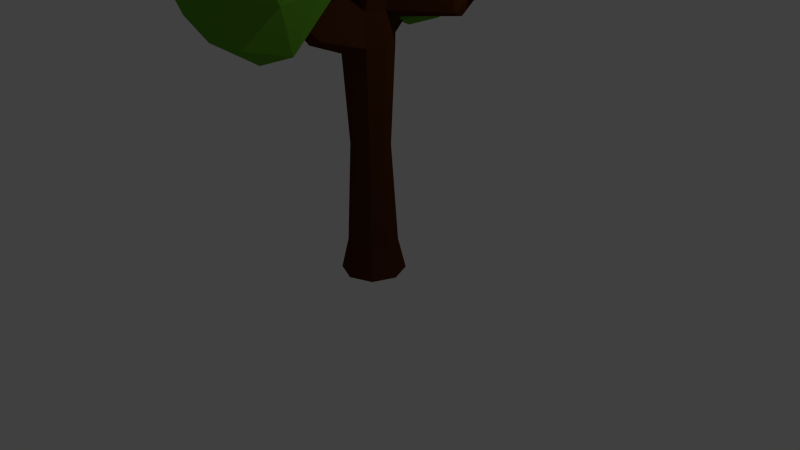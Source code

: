 # Source: Tree_3_B.blend  (saved by Blender 2.77.0; exported with 4.5.12 LTS)
import bpy
from mathutils import Matrix  # noqa: F401  (used for matrix-valued properties, if any)

bpy.ops.wm.read_factory_settings(use_empty=True)
scene = bpy.context.scene
scene.name = 'Scene'

# ---- collections
col_collection_1 = bpy.data.collections.new('Collection 1'); scene.collection.children.link(col_collection_1)

# ---- materials (node trees are filled in below, after node groups)
mat_tronc = bpy.data.materials.new('Tronc')
mat_tronc.alpha_threshold = 0.0
mat_tronc.use_transparent_shadow = False
mat_tronc.diffuse_color = (0.06998, 0.02124, 0.004957, 1.0)
mat_tronc.roughness = 0.5
mat_leaves = bpy.data.materials.new('Leaves')
mat_leaves.alpha_threshold = 0.0
mat_leaves.use_transparent_shadow = False
mat_leaves.diffuse_color = (0.1145, 0.3424, 0.0212, 1.0)
mat_leaves.roughness = 0.5
mat_leaves02 = bpy.data.materials.new('Leaves02')
mat_leaves02.alpha_threshold = 0.0
mat_leaves02.use_transparent_shadow = False
mat_leaves02.diffuse_color = (0.06199, 0.3032, 0.01877, 1.0)
mat_leaves02.roughness = 0.5

# ---- material node trees

# ---- world
world_world = bpy.data.worlds.new('World'); scene.world = world_world
world_world.color = (0.05088, 0.05088, 0.05088)
world_world.use_sun_shadow = False
world_world.sun_shadow_jitter_overblur = 0.0
world_world.cycles.sampling_method = 'NONE'
world_world.cycles.sample_map_resolution = 256

# ---- cameras
cam_camera = bpy.data.cameras.new('Camera')
cam_camera.clip_end = 100.0
cam_camera.lens = 35.0
cam_camera.sensor_width = 32.0
cam_camera.sensor_height = 18.0
cam_camera.ortho_scale = 7.314
cam_camera.dof.focus_distance = 0.0
cam_camera.dof.aperture_fstop = 128.0

# ---- lights
light_lamp = bpy.data.lights.new('Lamp', 'POINT')
light_lamp.transmission_factor = 0.0
light_lamp.cutoff_distance = 30.0
light_lamp.energy = 100.0
light_lamp.shadow_buffer_clip_start = 1.001
light_lamp.shadow_soft_size = 0.1
light_lamp.shadow_maximum_resolution = 0.006
light_lamp.use_absolute_resolution = True
light_lamp.cycles.use_multiple_importance_sampling = False

# ---- meshes
me_cylinder = bpy.data.meshes.new('Cylinder')
me_cylinder.from_pydata([(4.531, -0.05615, 7.436), (6.806, -1.723, 8.682), (3.662, -2.752, 8.682), (1.347, -0.05615, 8.554), (3.662, 2.64, 8.682), (6.806, 1.61, 8.682), (5.506, -2.752, 10.7), (2.256, -1.723, 10.7), (1.695, 1.94, 10.69), (5.696, 3.246, 10.68), (7.736, 0.1786, 10.7), (4.792, -0.05615, 12.28), (3.849, -1.641, 7.645), (5.868, -1.036, 7.772), (5.357, -2.62, 8.505), (7.206, -0.05615, 8.505), (5.868, 0.9233, 7.772), (1.887, -0.05615, 7.645), (2.196, -1.641, 8.377), (4.02, 1.529, 7.772), (2.196, 1.529, 8.377), (5.357, 2.508, 8.505), (8.181, -1.057, 9.564), (7.914, 1.158, 9.69), (4.81, -3.226, 9.69), (6.658, -2.62, 9.69), (1.54, -1.036, 9.69), (2.683, -2.62, 9.69), (2.683, 2.508, 9.69), (1.54, 0.9233, 9.69), (6.379, 2.508, 9.69), (4.531, 3.113, 9.69), (6.956, -1.641, 11.21), (3.704, -2.62, 10.88), (1.295, 0.2734, 10.87), (3.704, 2.725, 10.88), (6.991, 2.135, 10.86), (5.303, -1.641, 11.94), (6.741, 0.5501, 11.93), (3.194, -1.036, 11.61), (2.632, 1.253, 11.6), (5.337, 2.135, 11.59), (-2.741, 0.2931, 6.987), (-3.151, -1.559, 8.632), (-3.773, -2.473, 6.655), (-4.897, -0.1203, 5.334), (-5.041, 2.181, 6.917), (-3.935, 1.317, 8.793), (-5.575, -3.157, 8.322), (-6.71, -2.294, 6.381), (-7.719, 0.8637, 6.213), (-6.872, 1.496, 8.519), (-5.704, -0.8153, 9.578), (-8.216, -1.384, 8.437), (-2.795, -1.153, 6.548), (-2.529, -0.6582, 7.848), (-3.135, -2.284, 7.653), (-3.23, -0.05606, 8.91), (-2.99, 1.032, 7.943), (-3.707, 0.1993, 5.423), (-4.088, -1.42, 5.73), (-3.64, 1.54, 6.84), (-4.834, 1.316, 5.884), (-4.341, 2.142, 7.902), (-4.27, -1.31, 9.371), (-4.731, 0.3809, 9.466), (-4.5, -3.222, 7.604), (-4.135, -2.684, 8.766), (-5.914, -1.358, 5.707), (-5.227, -2.716, 6.33), (-6.433, 1.71, 6.579), (-6.375, 0.3328, 5.802), (-5.418, 1.739, 8.844), (-6.068, 2.247, 7.741), (-6.024, -2.364, 9.401), (-6.304, -3.119, 7.272), (-7.64, -0.639, 5.935), (-7.561, 1.494, 7.531), (-6.458, 0.4858, 9.305), (-7.317, -2.631, 8.583), (-7.376, -1.254, 9.36), (-7.655, -2.009, 7.231), (-8.341, -0.03686, 6.997), (-7.751, 0.2185, 8.487), (5.615, 3.684, 5.399), (6.916, 4.926, 6.936), (5.673, 2.43, 7.192), (3.195, 2.122, 6.008), (3.116, 4.905, 5.181), (5.336, 7.043, 5.233), (5.488, 4.494, 8.598), (3.21, 2.875, 7.675), (1.167, 4.193, 6.689), (2.873, 6.901, 6.583), (5.221, 6.914, 7.667), (2.875, 5.961, 8.608), (5.866, 2.609, 6.1), (6.616, 4.242, 6.041), (6.65, 3.504, 7.095), (6.452, 6.459, 5.754), (5.687, 5.141, 5.31), (4.035, 2.074, 5.429), (4.52, 1.864, 6.517), (4.382, 4.229, 5.009), (3.017, 3.319, 5.335), (4.218, 5.858, 5.182), (6.384, 6.14, 7.374), (5.455, 7.627, 6.184), (5.93, 3.39, 8.081), (6.66, 4.858, 7.93), (3.09, 2.292, 7.131), (4.471, 2.299, 7.768), (2.039, 4.653, 5.856), (2.161, 3.191, 6.4), (4.075, 7.62, 5.547), (2.77, 6.12, 5.705), (5.455, 6.161, 8.581), (4.328, 3.473, 8.185), (1.632, 3.248, 7.411), (1.793, 5.926, 6.599), (4.008, 7.301, 7.167), (4.108, 5.416, 8.59), (3.986, 6.878, 8.453), (2.859, 4.19, 8.057), (1.468, 4.877, 7.584), (2.661, 6.556, 7.583), (-0.1253, 2.723, 7.565), (0.05582, 2.336, 9.072), (-0.8355, 1.216, 8.295), (-2.177, 2.109, 6.962), (-1.595, 4.273, 7.372), (-0.2506, 4.355, 8.568), (-1.784, 1.603, 9.609), (-2.907, 1.706, 8.487), (-3.726, 3.589, 7.637), (-2.061, 4.813, 8.973), (-1.302, 3.648, 9.81), (-3.427, 3.218, 9.603), (-0.3977, 1.629, 7.663), (0.2594, 2.46, 8.291), (-0.3128, 1.452, 8.656), (0.1858, 3.419, 8.881), (0.07936, 3.647, 7.995), (-1.323, 2.149, 6.774), (-1.306, 1.533, 7.519), (-0.7107, 3.599, 7.292), (-1.861, 3.244, 6.932), (-0.7843, 4.558, 7.882), (-0.432, 3.004, 9.611), (-0.6121, 4.19, 9.315), (-1.308, 1.069, 9.044), (-0.6292, 1.85, 9.565), (-2.545, 1.871, 7.74), (-1.946, 1.167, 8.357), (-2.68, 4.065, 7.474), (-2.989, 2.848, 7.335), (-1.212, 4.894, 8.698), (-2.002, 4.846, 7.995), (-1.67, 2.647, 10.13), (-2.636, 1.294, 9.064), (-3.592, 2.715, 7.936), (-3.128, 4.532, 8.257), (-1.569, 4.446, 9.641), (-2.842, 2.343, 9.876), (-2.273, 3.526, 10.23), (-3.5, 2.206, 8.951), (-3.929, 3.465, 8.418), (-2.741, 4.141, 9.389), (3.076, -4.389, 5.78), (2.616, -5.719, 7.657), (2.057, -7.196, 5.851), (1.207, -5.561, 4.008), (0.778, -2.576, 5.394), (1.825, -2.863, 7.375), (0.2031, -7.385, 7.554), (-0.8712, -7.118, 5.51), (-1.876, -4.085, 4.86), (-1.103, -2.785, 7.033), (-0.576, -4.727, 8.432), (-2.442, -5.632, 7.36), (3.037, -5.932, 5.565), (3.262, -5.065, 6.767), (2.663, -6.715, 6.809), (2.526, -4.168, 7.704), (2.797, -3.386, 6.601), (2.16, -4.945, 4.25), (2.004, -6.711, 4.601), (2.182, -3.217, 5.437), (1.018, -3.724, 4.516), (1.446, -2.32, 6.374), (1.473, -5.264, 8.325), (1.008, -3.585, 8.16), (1.3, -7.654, 6.879), (1.628, -6.785, 7.94), (0.1798, -6.666, 4.541), (0.8473, -7.808, 5.363), (-0.6031, -3.143, 5.112), (-0.5189, -4.717, 4.559), (0.3407, -2.443, 7.338), (-0.2748, -2.274, 6.174), (-0.8897, -6.295, 8.483), (-0.4924, -7.661, 6.51), (-1.787, -5.636, 4.813), (-1.76, -3.08, 6.057), (-0.7128, -3.539, 7.959), (-2.156, -6.804, 7.703), (-2.241, -5.229, 8.257), (-1.843, -6.595, 6.283), (-2.523, -4.739, 5.75), (-1.979, -4.048, 7.179), (0.136, 3.837, 4.51), (-0.05619, 4.676, 6.223), (-0.9129, 2.822, 5.788), (-2.113, 2.554, 3.897), (-1.502, 5.163, 3.49), (-0.2457, 6.323, 4.838), (-2.36, 4.213, 6.845), (-3.374, 3.32, 5.522), (-4.074, 4.506, 3.778), (-2.459, 6.982, 4.835), (-1.266, 6.939, 6.198), (-4.25, 5.744, 5.966), (-0.2275, 2.768, 5.029), (0.3895, 4.186, 5.404), (-0.3932, 3.398, 6.122), (0.1652, 5.647, 5.597), (0.2781, 5.154, 4.59), (-1.065, 2.509, 3.796), (-1.253, 2.481, 4.81), (-0.4605, 4.472, 3.798), (-1.716, 3.724, 3.436), (-0.6848, 5.933, 3.99), (-0.209, 6.182, 6.37), (-0.3203, 7.15, 5.556), (-1.665, 3.241, 6.551), (-0.9949, 4.522, 6.84), (-2.752, 2.912, 4.741), (-2.227, 2.735, 5.734), (-2.801, 4.946, 3.545), (-3.146, 3.556, 3.87), (-1.393, 6.908, 4.627), (-2.132, 6.226, 3.834), (-2.345, 5.719, 6.953), (-3.218, 3.386, 6.313), (-4.012, 3.859, 4.46), (-3.522, 6.028, 4.091), (-1.519, 7.603, 5.662), (-3.653, 5.109, 6.678), (-2.513, 7.077, 6.552), (-4.181, 4.166, 5.714), (-4.52, 4.997, 4.596), (-3.375, 6.575, 5.451), (-0.5827, -0.05173, 9.49), (-0.7515, -0.716, 10.57), (-1.127, -1.618, 9.61), (-1.689, -0.7898, 8.569), (-1.892, 0.9287, 9.287), (-1.224, 0.8581, 10.37), (-2.028, -2.003, 10.73), (-2.772, -1.606, 9.482), (-3.382, 0.05021, 9.079), (-2.87, 0.8703, 10.24), (-2.445, -0.4904, 11.18), (-3.581, -0.7097, 10.51), (-0.6024, -0.9204, 9.403), (-0.4334, -0.3856, 10.05), (-0.7533, -1.306, 10.12), (-0.8105, 0.1492, 10.57), (-0.7113, 0.5397, 9.931), (-1.153, -0.4313, 8.67), (-1.212, -1.401, 8.906), (-1.104, 0.5811, 9.294), (-1.786, 0.2533, 8.817), (-1.481, 1.116, 9.812), (-1.304, -0.7818, 11.09), (-1.641, 0.4841, 10.84), (-1.502, -1.834, 10.21), (-1.222, -1.645, 10.9), (-2.231, -1.389, 8.911), (-1.816, -1.987, 9.378), (-2.669, 0.5927, 9.172), (-2.633, -0.307, 8.895), (-2.056, 1.082, 10.37), (-2.448, 1.123, 9.737), (-2.606, -1.363, 11.25), (-2.516, -1.864, 10.04), (-3.323, -0.815, 9.083), (-3.274, 0.6609, 9.721), (-2.549, 0.1506, 10.89), (-3.399, -1.346, 10.72), (-3.375, -0.7872, 11.13), (-3.286, -1.288, 9.922), (-3.7, -0.2802, 9.601), (-3.343, 0.1679, 10.37), (0.0, 1.298, -2.971), (0.0, 1.0, 4.588), (0.9179, 0.9179, -2.971), (0.7071, 0.7071, 4.308), (1.298, -5.897e-08, -2.971), (1.0, -4.371e-08, 4.588), (0.9179, -0.9179, -2.971), (0.7071, -0.7071, 4.588), (-1.192e-07, -1.298, -2.971), (-0.4606, -2.465, 4.028), (-0.9179, -0.9179, -2.971), (-0.7071, -0.7071, 4.588), (-1.298, 1.326e-08, -2.971), (-1.0, 1.192e-08, 4.304), (-0.9179, 0.9179, -2.971), (-0.7071, 0.7071, 4.588), (0.0, 1.0, 4.588), (0.7071, 0.7071, 4.308), (1.0, -4.371e-08, 4.588), (0.7071, -0.7071, 4.588), (-5.96e-08, -1.0, 4.928), (-0.7071, -0.7071, 4.588), (-1.0, 1.192e-08, 4.304), (-0.7071, 0.7071, 4.588), (3.986, 0.2147, 8.837), (4.137, 0.1518, 8.837), (4.2, -1.077e-08, 8.837), (4.137, -0.1518, 8.837), (3.986, -0.2147, 8.837), (3.834, -0.1518, 8.837), (3.771, 1.177e-09, 8.837), (3.834, 0.1518, 8.837), (0.5211, -0.4295, 7.136), (0.3505, -1.049e-07, 7.164), (1.345, -0.4295, 7.004), (0.933, -0.6074, 7.07), (1.345, 0.4295, 7.004), (1.516, -9.217e-08, 6.977), (0.5211, 0.4295, 7.23), (0.933, 0.6074, 7.07), (0.0, 1.0, -2.056), (0.7071, 0.7071, -2.056), (1.0, -4.371e-08, -2.056), (0.7071, -0.7071, -2.056), (-5.96e-08, -1.0, -2.056), (-0.7071, -0.7071, -2.056), (-1.0, 1.192e-08, -2.056), (-0.7071, 0.7071, -2.056), (-0.356, -4.379e-08, 6.174), (0.445, -0.8128, 5.772), (1.246, -6.682e-08, 5.727), (-0.1214, 0.5747, 5.803), (-0.1214, -0.5747, 5.803), (1.011, -0.5747, 5.74), (1.011, 0.5747, 5.956), (0.445, 0.8128, 5.772), (-4.784, -0.1009, 6.034), (-4.825, -1.871e-07, 5.993), (-4.784, 0.1009, 6.034), (-4.733, -1.95e-07, 6.26), (-4.7, 0.082, 6.207), (-4.7, -0.082, 6.207), (-3.192, -0.4467, 4.714), (-3.361, -0.03918, 4.55), (-3.192, 0.3683, 4.714), (-2.854, 0.292, 5.414), (-2.99, -0.03918, 5.628), (-2.854, -0.3704, 5.414), (0.0, 1.0, 3.652), (0.7071, 0.7071, 3.652), (1.0, -4.371e-08, 3.652), (0.7071, -0.7071, 3.652), (-5.96e-08, -1.0, 3.447), (-0.7071, -0.7071, 3.652), (-1.0, 1.192e-08, 3.651), (-0.7071, 0.7071, 3.652), (0.7071, -0.7071, 4.588), (-5.96e-08, -1.0, 4.928), (-0.7071, -0.7071, 4.588), (0.7071, -0.7071, 3.652), (-5.96e-08, -1.0, 3.447), (-0.7071, -0.7071, 3.652), (-4.035e-07, -3.827, 5.124), (0.1169, -3.778, 5.124), (-0.1169, -3.778, 5.124), (-4.035e-07, -3.827, 5.18), (0.1169, -3.778, 5.124), (-0.1169, -3.778, 5.124), (0.1169, -3.778, 4.97), (-4.035e-07, -3.827, 4.936), (-0.1169, -3.778, 4.97), (-0.04064, -2.639, 3.906), (-0.4606, -2.465, 4.584), (-0.4606, -2.465, 4.584), (-0.04064, -2.639, 4.786), (0.3793, -2.465, 4.584), (0.3793, -2.465, 4.584), (0.3793, -2.465, 4.028), (3.809, 3.652, 6.167), (3.715, 3.69, 6.204), (3.847, 3.558, 6.204), (3.88, 3.558, 6.355), (3.849, 3.634, 6.385), (3.774, 3.666, 6.361), (2.329, 2.079, 4.49), (2.784, 1.952, 4.408), (2.895, 1.518, 4.545), (2.759, 1.359, 5.181), (2.295, 1.809, 5.161), (2.564, 1.649, 5.313), (0.1871, -0.505, 6.443), (1.172, -0.505, 6.347), (1.172, 0.505, 6.459), (0.6793, 0.7141, 6.395), (-0.01674, -7.313e-08, 6.649), (0.6793, -0.7141, 6.395), (1.375, -7.9e-08, 6.327), (0.1871, 0.505, 6.266), (-1.553, 2.865, 7.27), (-1.491, 2.839, 7.435), (-1.591, 2.796, 7.474), (-1.633, 2.69, 7.458), (-1.723, 2.69, 7.332), (-1.673, 2.814, 7.238), (-0.973, 1.427, 6.884), (-1.097, 1.133, 6.825), (-0.634, 1.504, 6.855), (-0.8251, 1.384, 6.197), (-0.5383, 1.512, 6.368), (-1.143, 1.094, 6.423), (0.551, 0.551, 0.8484), (0.7793, -3.078e-08, 0.8484), (0.551, -0.551, 0.8484), (-5.303e-08, -0.7793, 0.7671), (-0.551, -0.551, 0.8484), (-0.7793, 1.258e-08, 0.8478), (-0.551, 0.551, 0.8484), (-6.578e-09, 0.7793, 0.8484), (0.0, 1.0, 3.652), (0.0, 1.0, 4.588), (-0.7071, 0.7071, 4.588), (-0.7071, 0.7071, 3.652), (-1.32, 3.475, 4.004), (-1.32, 3.475, 4.236), (-1.495, 3.403, 4.236), (-1.495, 3.403, 4.004), (-0.7877, 1.908, 4.0), (-1.244, 1.72, 4.0), (-1.244, 1.72, 3.396), (-0.7877, 1.908, 3.396), (0.1871, -0.505, 6.443), (0.5211, -0.4295, 7.136), (0.3505, -1.049e-07, 7.164), (-0.01674, -7.313e-08, 6.649), (-1.999, -0.5258, 8.854), (-1.888, -0.5007, 9.085), (-1.945, -0.3576, 9.094), (-2.067, -0.3576, 8.922), (-0.9955, -0.9122, 7.382), (-1.166, -0.5839, 7.509), (-0.953, -0.5611, 7.862), (-0.8184, -0.8388, 7.852)], [], [(0, 13, 12), (1, 13, 15), (0, 12, 17), (0, 17, 19), (0, 19, 16), (1, 15, 22), (2, 14, 24), (3, 18, 26), (4, 20, 28), (5, 21, 30), (1, 22, 25), (2, 24, 27), (3, 26, 29), (4, 28, 31), (5, 30, 23), (6, 32, 37), (7, 33, 39), (8, 34, 40), (9, 35, 41), (10, 36, 38), (38, 41, 11), (38, 36, 41), (36, 9, 41), (41, 40, 11), (41, 35, 40), (35, 8, 40), (40, 39, 11), (40, 34, 39), (34, 7, 39), (39, 37, 11), (39, 33, 37), (33, 6, 37), (37, 38, 11), (37, 32, 38), (32, 10, 38), (23, 36, 10), (23, 30, 36), (30, 9, 36), (31, 35, 9), (31, 28, 35), (28, 8, 35), (29, 34, 8), (29, 26, 34), (26, 7, 34), (27, 33, 7), (27, 24, 33), (24, 6, 33), (25, 32, 6), (25, 22, 32), (22, 10, 32), (30, 31, 9), (30, 21, 31), (21, 4, 31), (28, 29, 8), (28, 20, 29), (20, 3, 29), (26, 27, 7), (26, 18, 27), (18, 2, 27), (24, 25, 6), (24, 14, 25), (14, 1, 25), (22, 23, 10), (22, 15, 23), (15, 5, 23), (16, 21, 5), (16, 19, 21), (19, 4, 21), (19, 20, 4), (19, 17, 20), (17, 3, 20), (17, 18, 3), (17, 12, 18), (12, 2, 18), (15, 16, 5), (15, 13, 16), (13, 0, 16), (12, 14, 2), (12, 13, 14), (13, 1, 14), (42, 55, 54), (43, 55, 57), (42, 54, 59), (42, 59, 61), (42, 61, 58), (43, 57, 64), (44, 56, 66), (45, 60, 68), (46, 62, 70), (47, 63, 72), (43, 64, 67), (44, 66, 69), (45, 68, 71), (46, 70, 73), (47, 72, 65), (48, 74, 79), (49, 75, 81), (50, 76, 82), (51, 77, 83), (52, 78, 80), (80, 83, 53), (80, 78, 83), (78, 51, 83), (83, 82, 53), (83, 77, 82), (77, 50, 82), (82, 81, 53), (82, 76, 81), (76, 49, 81), (81, 79, 53), (81, 75, 79), (75, 48, 79), (79, 80, 53), (79, 74, 80), (74, 52, 80), (65, 78, 52), (65, 72, 78), (72, 51, 78), (73, 77, 51), (73, 70, 77), (70, 50, 77), (71, 76, 50), (71, 68, 76), (68, 49, 76), (69, 75, 49), (69, 66, 75), (66, 48, 75), (67, 74, 48), (67, 64, 74), (64, 52, 74), (72, 73, 51), (72, 63, 73), (63, 46, 73), (70, 71, 50), (70, 62, 71), (62, 45, 71), (68, 69, 49), (68, 60, 69), (60, 44, 69), (66, 67, 48), (66, 56, 67), (56, 43, 67), (64, 65, 52), (64, 57, 65), (57, 47, 65), (58, 63, 47), (58, 61, 63), (61, 46, 63), (61, 62, 46), (61, 59, 62), (59, 45, 62), (59, 60, 45), (59, 54, 60), (54, 44, 60), (57, 58, 47), (57, 55, 58), (55, 42, 58), (54, 56, 44), (54, 55, 56), (55, 43, 56), (84, 97, 96), (85, 97, 99), (84, 96, 101), (84, 101, 103), (84, 103, 100), (85, 99, 106), (86, 98, 108), (87, 102, 110), (88, 104, 112), (89, 105, 114), (85, 106, 109), (86, 108, 111), (87, 110, 113), (88, 112, 115), (89, 114, 107), (90, 116, 121), (91, 117, 123), (92, 118, 124), (93, 119, 125), (94, 120, 122), (122, 125, 95), (122, 120, 125), (120, 93, 125), (125, 124, 95), (125, 119, 124), (119, 92, 124), (124, 123, 95), (124, 118, 123), (118, 91, 123), (123, 121, 95), (123, 117, 121), (117, 90, 121), (121, 122, 95), (121, 116, 122), (116, 94, 122), (107, 120, 94), (107, 114, 120), (114, 93, 120), (115, 119, 93), (115, 112, 119), (112, 92, 119), (113, 118, 92), (113, 110, 118), (110, 91, 118), (111, 117, 91), (111, 108, 117), (108, 90, 117), (109, 116, 90), (109, 106, 116), (106, 94, 116), (114, 115, 93), (114, 105, 115), (105, 88, 115), (112, 113, 92), (112, 104, 113), (104, 87, 113), (110, 111, 91), (110, 102, 111), (102, 86, 111), (108, 109, 90), (108, 98, 109), (98, 85, 109), (106, 107, 94), (106, 99, 107), (99, 89, 107), (100, 105, 89), (100, 103, 105), (103, 88, 105), (103, 104, 88), (103, 101, 104), (101, 87, 104), (101, 102, 87), (101, 96, 102), (96, 86, 102), (99, 100, 89), (99, 97, 100), (97, 84, 100), (96, 98, 86), (96, 97, 98), (97, 85, 98), (126, 139, 138), (127, 139, 141), (126, 138, 143), (126, 143, 145), (126, 145, 142), (127, 141, 148), (128, 140, 150), (129, 144, 152), (130, 146, 154), (131, 147, 156), (127, 148, 151), (128, 150, 153), (129, 152, 155), (130, 154, 157), (131, 156, 149), (132, 158, 163), (133, 159, 165), (134, 160, 166), (135, 161, 167), (136, 162, 164), (164, 167, 137), (164, 162, 167), (162, 135, 167), (167, 166, 137), (167, 161, 166), (161, 134, 166), (166, 165, 137), (166, 160, 165), (160, 133, 165), (165, 163, 137), (165, 159, 163), (159, 132, 163), (163, 164, 137), (163, 158, 164), (158, 136, 164), (149, 162, 136), (149, 156, 162), (156, 135, 162), (157, 161, 135), (157, 154, 161), (154, 134, 161), (155, 160, 134), (155, 152, 160), (152, 133, 160), (153, 159, 133), (153, 150, 159), (150, 132, 159), (151, 158, 132), (151, 148, 158), (148, 136, 158), (156, 157, 135), (156, 147, 157), (147, 130, 157), (154, 155, 134), (154, 146, 155), (146, 129, 155), (152, 153, 133), (152, 144, 153), (144, 128, 153), (150, 151, 132), (150, 140, 151), (140, 127, 151), (148, 149, 136), (148, 141, 149), (141, 131, 149), (142, 147, 131), (142, 145, 147), (145, 130, 147), (145, 146, 130), (145, 143, 146), (143, 129, 146), (143, 144, 129), (143, 138, 144), (138, 128, 144), (141, 142, 131), (141, 139, 142), (139, 126, 142), (138, 140, 128), (138, 139, 140), (139, 127, 140), (168, 181, 180), (169, 181, 183), (168, 180, 185), (168, 185, 187), (168, 187, 184), (169, 183, 190), (170, 182, 192), (171, 186, 194), (172, 188, 196), (173, 189, 198), (169, 190, 193), (170, 192, 195), (171, 194, 197), (172, 196, 199), (173, 198, 191), (174, 200, 205), (175, 201, 207), (176, 202, 208), (177, 203, 209), (178, 204, 206), (206, 209, 179), (206, 204, 209), (204, 177, 209), (209, 208, 179), (209, 203, 208), (203, 176, 208), (208, 207, 179), (208, 202, 207), (202, 175, 207), (207, 205, 179), (207, 201, 205), (201, 174, 205), (205, 206, 179), (205, 200, 206), (200, 178, 206), (191, 204, 178), (191, 198, 204), (198, 177, 204), (199, 203, 177), (199, 196, 203), (196, 176, 203), (197, 202, 176), (197, 194, 202), (194, 175, 202), (195, 201, 175), (195, 192, 201), (192, 174, 201), (193, 200, 174), (193, 190, 200), (190, 178, 200), (198, 199, 177), (198, 189, 199), (189, 172, 199), (196, 197, 176), (196, 188, 197), (188, 171, 197), (194, 195, 175), (194, 186, 195), (186, 170, 195), (192, 193, 174), (192, 182, 193), (182, 169, 193), (190, 191, 178), (190, 183, 191), (183, 173, 191), (184, 189, 173), (184, 187, 189), (187, 172, 189), (187, 188, 172), (187, 185, 188), (185, 171, 188), (185, 186, 171), (185, 180, 186), (180, 170, 186), (183, 184, 173), (183, 181, 184), (181, 168, 184), (180, 182, 170), (180, 181, 182), (181, 169, 182), (210, 223, 222), (211, 223, 225), (210, 222, 227), (210, 227, 229), (210, 229, 226), (211, 225, 232), (212, 224, 234), (213, 228, 236), (214, 230, 238), (215, 231, 240), (211, 232, 235), (212, 234, 237), (213, 236, 239), (214, 238, 241), (215, 240, 233), (216, 242, 247), (217, 243, 249), (218, 244, 250), (219, 245, 251), (220, 246, 248), (248, 251, 221), (248, 246, 251), (246, 219, 251), (251, 250, 221), (251, 245, 250), (245, 218, 250), (250, 249, 221), (250, 244, 249), (244, 217, 249), (249, 247, 221), (249, 243, 247), (243, 216, 247), (247, 248, 221), (247, 242, 248), (242, 220, 248), (233, 246, 220), (233, 240, 246), (240, 219, 246), (241, 245, 219), (241, 238, 245), (238, 218, 245), (239, 244, 218), (239, 236, 244), (236, 217, 244), (237, 243, 217), (237, 234, 243), (234, 216, 243), (235, 242, 216), (235, 232, 242), (232, 220, 242), (240, 241, 219), (240, 231, 241), (231, 214, 241), (238, 239, 218), (238, 230, 239), (230, 213, 239), (236, 237, 217), (236, 228, 237), (228, 212, 237), (234, 235, 216), (234, 224, 235), (224, 211, 235), (232, 233, 220), (232, 225, 233), (225, 215, 233), (226, 231, 215), (226, 229, 231), (229, 214, 231), (229, 230, 214), (229, 227, 230), (227, 213, 230), (227, 228, 213), (227, 222, 228), (222, 212, 228), (225, 226, 215), (225, 223, 226), (223, 210, 226), (222, 224, 212), (222, 223, 224), (223, 211, 224), (252, 265, 264), (253, 265, 267), (252, 264, 269), (252, 269, 271), (252, 271, 268), (253, 267, 274), (254, 266, 276), (255, 270, 278), (256, 272, 280), (257, 273, 282), (253, 274, 277), (254, 276, 279), (255, 278, 281), (256, 280, 283), (257, 282, 275), (258, 284, 289), (259, 285, 291), (260, 286, 292), (261, 287, 293), (262, 288, 290), (290, 293, 263), (290, 288, 293), (288, 261, 293), (293, 292, 263), (293, 287, 292), (287, 260, 292), (292, 291, 263), (292, 286, 291), (286, 259, 291), (291, 289, 263), (291, 285, 289), (285, 258, 289), (289, 290, 263), (289, 284, 290), (284, 262, 290), (275, 288, 262), (275, 282, 288), (282, 261, 288), (283, 287, 261), (283, 280, 287), (280, 260, 287), (281, 286, 260), (281, 278, 286), (278, 259, 286), (279, 285, 259), (279, 276, 285), (276, 258, 285), (277, 284, 258), (277, 274, 284), (274, 262, 284), (282, 283, 261), (282, 273, 283), (273, 256, 283), (280, 281, 260), (280, 272, 281), (272, 255, 281), (278, 279, 259), (278, 270, 279), (270, 254, 279), (276, 277, 258), (276, 266, 277), (266, 253, 277), (274, 275, 262), (274, 267, 275), (267, 257, 275), (268, 273, 257), (268, 271, 273), (271, 256, 273), (271, 272, 256), (271, 269, 272), (269, 255, 272), (269, 270, 255), (269, 264, 270), (264, 254, 270), (267, 268, 257), (267, 265, 268), (265, 252, 268), (264, 266, 254), (264, 265, 266), (265, 253, 266), (362, 295, 297, 363), (363, 297, 299, 364), (364, 299, 301, 365), (390, 389, 380, 377), (389, 388, 379, 380), (367, 305, 307, 368), (299, 297, 311, 312), (369, 309, 434, 435), (368, 307, 309, 369), (294, 296, 298, 300, 302, 304, 306, 308), (327, 326, 323, 324), (303, 385, 383, 384), (295, 309, 317, 310), (297, 295, 310, 311), (301, 299, 312, 313), (307, 305, 315, 316), (386, 387, 378, 381), (309, 307, 316, 317), (319, 318, 325, 324, 323, 322, 321, 320), (329, 328, 321, 322), (331, 330, 319, 320), (332, 327, 324, 325), (326, 329, 322, 323), (328, 331, 320, 321), (330, 333, 318, 319), (333, 332, 325, 318), (418, 420, 413, 414), (406, 407, 333, 330), (405, 410, 331, 328), (404, 409, 329, 326), (419, 418, 414, 415), (410, 406, 330, 331), (409, 405, 328, 329), (408, 404, 444, 447), (306, 340, 341, 308), (308, 341, 334, 294), (304, 339, 340, 306), (302, 338, 339, 304), (300, 337, 338, 302), (298, 336, 337, 300), (296, 335, 336, 298), (294, 334, 335, 296), (359, 358, 352, 354), (314, 313, 347, 343), (401, 400, 394, 395), (357, 356, 350, 351), (315, 314, 343, 346), (313, 312, 344, 347), (399, 398, 393, 392), (310, 317, 345, 349), (351, 350, 355, 353), (352, 351, 353, 354), (361, 360, 353, 355), (358, 357, 351, 352), (356, 361, 355, 350), (360, 359, 354, 353), (342, 345, 359, 360), (315, 346, 361, 356), (317, 316, 357, 358), (346, 342, 360, 361), (316, 315, 356, 357), (345, 317, 358, 359), (429, 368, 369, 430), (430, 369, 362, 431), (428, 367, 368, 429), (427, 366, 367, 428), (426, 365, 366, 427), (425, 364, 365, 426), (424, 363, 364, 425), (431, 362, 363, 424), (367, 366, 374, 375), (313, 314, 371, 370), (366, 365, 373, 374), (314, 315, 372, 371), (382, 377, 376, 383), (383, 376, 378, 384), (378, 376, 379, 381), (376, 377, 380, 379), (387, 303, 384, 378), (391, 390, 377, 382), (385, 391, 382, 383), (388, 386, 381, 379), (314, 315, 386, 388), (366, 365, 391, 385), (365, 301, 390, 391), (305, 367, 303, 387), (315, 305, 387, 386), (367, 366, 385, 303), (313, 314, 388, 389), (301, 313, 389, 390), (394, 392, 396, 395), (392, 393, 397, 396), (398, 402, 397, 393), (402, 403, 396, 397), (400, 399, 392, 394), (403, 401, 395, 396), (348, 344, 401, 403), (312, 311, 399, 400), (349, 348, 403, 402), (310, 349, 402, 398), (311, 310, 398, 399), (344, 312, 400, 401), (342, 346, 404, 408), (343, 347, 405, 409), (344, 348, 406, 410), (345, 342, 408, 411), (346, 343, 409, 404), (347, 344, 410, 405), (348, 349, 407, 406), (349, 345, 411, 407), (412, 417, 414, 413), (417, 416, 415, 414), (422, 421, 417, 412), (423, 419, 415, 416), (421, 423, 416, 417), (420, 422, 412, 413), (333, 407, 422, 420), (411, 408, 423, 421), (408, 327, 419, 423), (407, 411, 421, 422), (327, 332, 418, 419), (332, 333, 420, 418), (334, 431, 424, 335), (335, 424, 425, 336), (336, 425, 426, 337), (337, 426, 427, 338), (338, 427, 428, 339), (339, 428, 429, 340), (341, 430, 431, 334), (340, 429, 430, 341), (441, 440, 437, 438), (309, 295, 433, 434), (295, 362, 432, 433), (362, 369, 435, 432), (439, 438, 437, 436), (442, 441, 438, 439), (440, 443, 436, 437), (443, 442, 439, 436), (432, 435, 442, 443), (433, 432, 443, 440), (435, 434, 441, 442), (434, 433, 440, 441), (453, 452, 448, 451), (326, 327, 446, 445), (327, 408, 447, 446), (404, 326, 445, 444), (451, 448, 449, 450), (455, 454, 450, 449), (454, 453, 451, 450), (452, 455, 449, 448), (444, 445, 455, 452), (446, 447, 453, 454), (445, 446, 454, 455), (447, 444, 452, 453)])
me_cylinder.polygons.foreach_set('material_index', [1, 1, 1, 1, 1, 1, 1, 1, 1, 1, 1, 1, 1, 1, 1, 1, 1, 1, 1, 1, 1, 1, 1, 1, 1, 1, 1, 1, 1, 1, 1, 1, 1, 1, 1, 1, 1, 1, 1, 1, 1, 1, 1, 1, 1, 1, 1, 1, 1, 1, 1, 1, 1, 1, 1, 1, 1, 1, 1, 1, 1, 1, 1, 1, 1, 1, 1, 1, 1, 1, 1, 1, 1, 1, 1, 1, 1, 1, 1, 1, 1, 1, 1, 1, 1, 1, 1, 1, 1, 1, 1, 1, 1, 1, 1, 1, 1, 1, 1, 1, 1, 1, 1, 1, 1, 1, 1, 1, 1, 1, 1, 1, 1, 1, 1, 1, 1, 1, 1, 1, 1, 1, 1, 1, 1, 1, 1, 1, 1, 1, 1, 1, 1, 1, 1, 1, 1, 1, 1, 1, 1, 1, 1, 1, 1, 1, 1, 1, 1, 1, 1, 1, 1, 1, 1, 1, 1, 1, 1, 1, 2, 2, 2, 2, 2, 2, 2, 2, 2, 2, 2, 2, 2, 2, 2, 2, 2, 2, 2, 2, 2, 2, 2, 2, 2, 2, 2, 2, 2, 2, 2, 2, 2, 2, 2, 2, 2, 2, 2, 2, 2, 2, 2, 2, 2, 2, 2, 2, 2, 2, 2, 2, 2, 2, 2, 2, 2, 2, 2, 2, 2, 2, 2, 2, 2, 2, 2, 2, 2, 2, 2, 2, 2, 2, 2, 2, 2, 2, 2, 2, 1, 1, 1, 1, 1, 1, 1, 1, 1, 1, 1, 1, 1, 1, 1, 1, 1, 1, 1, 1, 1, 1, 1, 1, 1, 1, 1, 1, 1, 1, 1, 1, 1, 1, 1, 1, 1, 1, 1, 1, 1, 1, 1, 1, 1, 1, 1, 1, 1, 1, 1, 1, 1, 1, 1, 1, 1, 1, 1, 1, 1, 1, 1, 1, 1, 1, 1, 1, 1, 1, 1, 1, 1, 1, 1, 1, 1, 1, 1, 1, 1, 1, 1, 1, 1, 1, 1, 1, 1, 1, 1, 1, 1, 1, 1, 1, 1, 1, 1, 1, 1, 1, 1, 1, 1, 1, 1, 1, 1, 1, 1, 1, 1, 1, 1, 1, 1, 1, 1, 1, 1, 1, 1, 1, 1, 1, 1, 1, 1, 1, 1, 1, 1, 1, 1, 1, 1, 1, 1, 1, 1, 1, 1, 1, 1, 1, 1, 1, 1, 1, 1, 1, 1, 1, 1, 1, 1, 1, 1, 1, 1, 1, 1, 1, 1, 1, 1, 1, 1, 1, 1, 1, 1, 1, 1, 1, 1, 1, 1, 1, 1, 1, 1, 1, 1, 1, 1, 1, 1, 1, 1, 1, 1, 1, 1, 1, 1, 1, 1, 1, 1, 1, 1, 1, 1, 1, 1, 1, 1, 1, 1, 1, 1, 1, 1, 1, 1, 1, 1, 1, 1, 1, 1, 1, 1, 1, 1, 1, 1, 1, 1, 1, 1, 1, 1, 1, 1, 1, 1, 1, 2, 2, 2, 2, 2, 2, 2, 2, 2, 2, 2, 2, 2, 2, 2, 2, 2, 2, 2, 2, 2, 2, 2, 2, 2, 2, 2, 2, 2, 2, 2, 2, 2, 2, 2, 2, 2, 2, 2, 2, 2, 2, 2, 2, 2, 2, 2, 2, 2, 2, 2, 2, 2, 2, 2, 2, 2, 2, 2, 2, 2, 2, 2, 2, 2, 2, 2, 2, 2, 2, 2, 2, 2, 2, 2, 2, 2, 2, 2, 2, 0, 0, 0, 0, 0, 0, 0, 0, 0, 0, 0, 0, 0, 0, 0, 0, 0, 0, 0, 0, 0, 0, 0, 0, 0, 0, 0, 0, 0, 0, 0, 0, 0, 0, 0, 0, 0, 0, 0, 0, 0, 0, 0, 0, 0, 0, 0, 0, 0, 0, 0, 0, 0, 0, 0, 0, 0, 0, 0, 0, 0, 0, 0, 0, 0, 0, 0, 0, 0, 0, 0, 0, 0, 0, 0, 0, 0, 0, 0, 0, 0, 0, 0, 0, 0, 0, 0, 0, 0, 0, 0, 0, 0, 0, 0, 0, 0, 0, 0, 0, 0, 0, 0, 0, 0, 0, 0, 0, 0, 0, 0, 0, 0, 0, 0, 0, 0, 0, 0, 0, 0, 0, 0, 0, 0, 0, 0, 0, 0, 0, 0, 0, 0, 0, 0, 0, 0, 0, 0, 0, 0, 0, 0, 0, 0, 0, 0, 0, 0, 0, 0, 0, 0, 0])
me_cylinder.materials.append(mat_tronc)
me_cylinder.materials.append(mat_leaves)
me_cylinder.materials.append(mat_leaves02)
me_cylinder.use_remesh_preserve_volume = False
me_cylinder.use_remesh_preserve_attributes = False
me_cylinder.use_mirror_vertex_groups = False
me_cylinder.update()

# ---- objects
ob_tree03 = bpy.data.objects.new('Tree03', me_cylinder)
ob_lamp = bpy.data.objects.new('Lamp', light_lamp)
ob_camera = bpy.data.objects.new('Camera', cam_camera)

# ---- transforms, parenting, visibility, modifiers, constraints
ob_tree03.location = (0.0, 0.0, 1.139)
ob_tree03.scale = (0.318, 0.3155, 0.4436)
ob_tree03.lineart.crease_threshold = 0.0
ob_lamp.location = (4.076, 1.005, 5.904)
ob_lamp.rotation_euler = (0.6503, 0.05522, 1.866)
ob_lamp.lock_rotations_4d = False
ob_lamp.empty_display_type = 'ARROWS'
ob_lamp.color = (0.0, 0.0, 0.0, 0.0)
ob_lamp.lineart.crease_threshold = 0.0
ob_camera.location = (7.481, -6.508, 5.344)
ob_camera.rotation_euler = (1.109, 0.01082, 0.8149)
ob_camera.lock_rotations_4d = False
ob_camera.empty_display_type = 'ARROWS'
ob_camera.color = (0.0, 0.0, 0.0, 0.0)
ob_camera.display_type = 'WIRE'
ob_camera.lineart.crease_threshold = 0.0

# ---- collection membership
col_collection_1.objects.link(ob_tree03)
col_collection_1.objects.link(ob_lamp)
col_collection_1.objects.link(ob_camera)

# ---- scene / render settings (as saved in the file)
scene.camera = ob_camera
scene.frame_start = 1; scene.frame_end = 250; scene.frame_set(1)
scene.render.engine = 'BLENDER_EEVEE_NEXT'
scene.render.resolution_percentage = 50
scene.render.dither_intensity = 0.0
scene.cycles.use_denoising = False
scene.cycles.samples = 10
scene.cycles.sampling_pattern = 'TABULATED_SOBOL'
scene.cycles.light_sampling_threshold = 0.0
scene.cycles.use_adaptive_sampling = False
scene.cycles.use_light_tree = False
scene.cycles.blur_glossy = 0.0
scene.cycles.pixel_filter_type = 'GAUSSIAN'
scene.cycles.sample_clamp_indirect = 0.0
scene.view_settings.view_transform = 'Standard'
bpy.context.view_layer.update()
